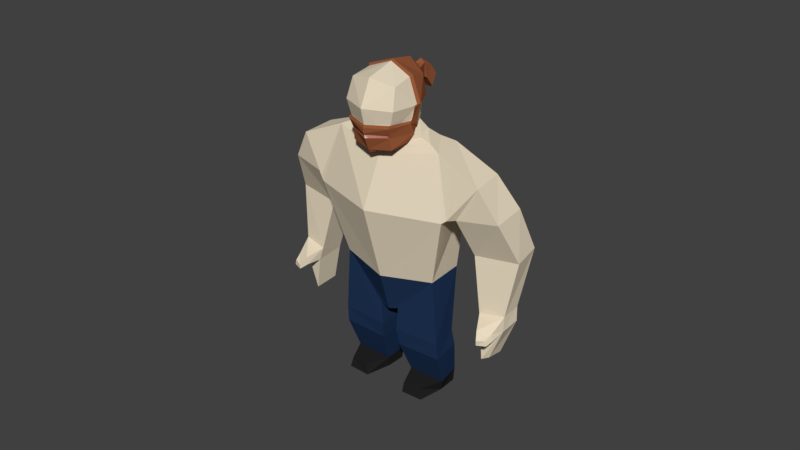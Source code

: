 # Source: DwarfModel_with_T-Pose.blend  (saved by Blender 2.78.0; exported with 4.5.12 LTS)
import bpy
from mathutils import Matrix  # noqa: F401  (used for matrix-valued properties, if any)

bpy.ops.wm.read_factory_settings(use_empty=True)
scene = bpy.context.scene
scene.name = 'Scene'

# ---- collections
col_collection_1 = bpy.data.collections.new('Collection 1'); scene.collection.children.link(col_collection_1)

# ---- materials (node trees are filled in below, after node groups)
mat_skin = bpy.data.materials.new('Skin')
mat_skin.alpha_threshold = 0.0
mat_skin.use_transparent_shadow = False
mat_skin.diffuse_color = (0.8, 0.6944, 0.525, 1.0)
mat_skin.roughness = 0.5
mat_skin.line_color = (0.0, 0.0, 0.0, 1.0)
mat_trousers = bpy.data.materials.new('TRousers')
mat_trousers.alpha_threshold = 0.0
mat_trousers.use_transparent_shadow = False
mat_trousers.diffuse_color = (0.01526, 0.03626, 0.09463, 1.0)
mat_trousers.roughness = 0.5
mat_boots = bpy.data.materials.new('Boots')
mat_boots.alpha_threshold = 0.0
mat_boots.use_transparent_shadow = False
mat_boots.diffuse_color = (0.01739, 0.01739, 0.01739, 1.0)
mat_boots.roughness = 0.5
mat_beard = bpy.data.materials.new('Beard')
mat_beard.alpha_threshold = 0.0
mat_beard.use_transparent_shadow = False
mat_beard.diffuse_color = (0.3032, 0.09602, 0.03983, 1.0)
mat_beard.roughness = 0.5
mat_mouth = bpy.data.materials.new('Mouth')
mat_mouth.alpha_threshold = 0.0
mat_mouth.use_transparent_shadow = False
mat_mouth.diffuse_color = (1.0, 0.4118, 0.3459, 1.0)
mat_mouth.roughness = 0.5

# ---- material node trees

# ---- world
world_world = bpy.data.worlds.new('World'); scene.world = world_world
world_world.color = (0.05088, 0.05088, 0.05088)
world_world.use_sun_shadow = False
world_world.sun_shadow_jitter_overblur = 0.0
world_world.cycles.sampling_method = 'MANUAL'

# ---- meshes
me_cube = bpy.data.meshes.new('Cube')
me_cube.from_pydata([(0.0, -0.3428, -1.056), (0.0, 0.1234, 0.8997), (0.8264, 0.0529, -0.0004352), (0.0, -0.94, 0.0), (0.0, 0.8868, 0.001857), (0.6994, 0.05184, -0.6842), (0.0, 0.8185, -0.7166), (0.5754, 0.5848, -0.0002334), (0.0, -0.7213, -0.9246), (0.6977, -0.6431, -0.003069), (0.5966, 0.05525, 0.6563), (0.0, -0.636, 0.691), (0.5503, 0.504, -0.5546), (0.5036, -0.5721, -0.7119), (0.6282, -0.4861, 0.5475), (0.0, -0.252, -1.099), (0.9052, 0.1282, -0.8443), (0.0, 0.856, -0.8023), (0.7639, 0.551, -0.7579), (0.0, -0.3207, -1.358), (1.492, 0.01084, -1.065), (0.0, 1.018, -1.168), (1.324, 0.8979, -1.064), (1.184, 0.09073, -0.9101), (1.023, 0.6979, -0.932), (0.0, -0.269, -1.212), (0.0, 0.8992, -0.9765), (0.0, -0.9004, -2.695), (1.845, -0.3101, -2.684), (0.0, 1.41, -2.377), (1.473, 1.202, -2.512), (0.0, -0.3241, -4.815), (1.34, 0.04539, -4.69), (0.0, 1.348, -4.608), (1.31, 1.057, -4.651), (2.649, -0.04769, -1.614), (1.953, -0.2619, -2.595), (2.584, 0.7993, -1.534), (1.817, 1.255, -2.359), (3.133, 0.1158, -2.475), (2.088, -0.07163, -2.609), (3.112, 1.003, -2.373), (2.118, 1.242, -2.456), (3.412, 0.6248, -3.63), (2.255, 0.4825, -3.748), (3.335, 1.37, -3.522), (2.282, 1.629, -3.611), (3.204, 0.4387, -5.134), (2.558, 0.3303, -5.224), (3.208, 0.9613, -5.05), (2.56, 1.119, -5.111), (0.0, -0.005402, -5.963), (0.2694, 0.03173, -5.874), (0.0, 1.023, -5.777), (0.164, 0.948, -5.839), (1.475, 0.07273, -6.533), (0.2273, 0.0168, -6.556), (1.394, 0.8038, -6.452), (0.2329, 0.8175, -6.469), (1.314, 0.5322, -8.262), (0.4303, 0.5096, -8.275), (1.295, 1.051, -8.25), (0.4114, 1.028, -8.264), (1.43, 0.8885, -6.916), (0.2581, 0.855, -6.935), (1.487, 0.109, -7.006), (0.2591, 0.08803, -7.022), (1.336, 1.049, -7.859), (1.396, 0.4426, -7.926), (0.3631, 1.024, -7.875), (0.3839, 0.4343, -7.942), (1.193, -0.1779, -8.263), (0.5924, -0.1926, -8.272), (1.131, -0.1364, -7.967), (0.639, -0.1745, -7.966), (3.225, 0.3868, -5.519), (2.639, 0.2784, -5.591), (3.245, 0.9097, -5.447), (2.636, 1.057, -5.505), (2.858, 0.3814, -6.45), (2.717, 0.2488, -6.489), (2.906, 0.7782, -6.453), (2.729, 0.9379, -6.453), (3.135, 0.03221, -5.462), (2.785, -0.08435, -5.43), (3.18, 0.02824, -5.635), (2.772, -0.05877, -5.647), (3.093, -0.16, -5.577), (2.891, -0.2544, -5.609), (3.125, -0.1613, -5.714), (2.884, -0.2377, -5.746), (0.0, -0.36, -1.299), (0.627, -0.07183, -0.9304), (0.0, -0.645, -1.216), (0.5045, -0.4902, -1.027), (0.0, -0.8193, -0.794), (0.0, -0.6936, -1.13), (0.7798, 0.003013, -0.72), (0.5405, -0.5839, -0.7403), (0.6859, -0.1306, -0.9481), (0.5652, -0.5429, -1.052), (0.0, -0.8363, -0.6974), (0.0, -0.8646, -0.6477), (0.7656, -0.05831, -0.3784), (0.524, -0.6381, -0.5997), (0.7849, -0.1266, -0.4243), (0.5517, -0.6262, -0.6309), (0.0, -0.8372, -0.4372), (0.0, -0.8705, -0.502), (0.589, -0.6501, -0.3733), (0.5892, -0.6899, -0.4504), (0.654, 0.2235, -0.613), (0.7011, 0.1608, -0.6341), (0.7096, 0.1995, -0.4776), (0.7673, 0.1325, -0.5132), (0.8086, -0.009408, 0.009038), (0.8732, -0.07436, -0.005334), (0.771, 0.193, 0.06851), (0.8518, 0.1299, 0.04347), (0.0, 0.1732, 0.9465), (0.0, 0.8047, 0.8341), (0.6537, 0.105, 0.7032), (0.8834, 0.1027, 0.04639), (0.6325, 0.6346, 0.04659), (0.0, 0.9366, 0.04868), (0.5931, 0.5575, 0.5893), (0.0, 0.9962, 0.1816), (0.2179, 0.9217, 0.1991), (0.0, 0.9686, 0.607), (0.2181, 0.9126, 0.5517), (0.0, 1.225, 0.2571), (0.121, 1.194, 0.222), (0.0, 1.198, 0.6825), (0.1212, 1.185, 0.5745), (0.0, 1.308, 0.1105), (0.1389, 1.278, 0.1716), (0.0, 1.503, 0.481), (0.1042, 1.451, 0.4711), (0.0, 1.505, -0.1393), (0.154, 1.455, -0.09806), (0.0, 1.7, 0.228), (0.1242, 1.629, 0.1998), (1.295, 1.051, -8.25), (1.314, 0.5322, -8.262), (0.4114, 1.028, -8.264), (0.4303, 0.5096, -8.275), (1.193, -0.1779, -8.263), (0.5924, -0.1926, -8.272), (1.395, 0.5505, -8.256), (1.252, -0.2866, -8.258), (0.544, -0.3038, -8.268), (1.373, 1.162, -8.243), (0.3306, 1.135, -8.259), (0.3529, 0.524, -8.272)], [], [(5, 0, 15, 16), (93, 94, 100, 96), (10, 2, 122, 121), (1, 11, 14, 10), (2, 5, 12, 7), (7, 4, 124, 123), (2, 10, 14, 9), (2, 9, 13, 5), (3, 8, 13, 9), (3, 9, 14, 11), (2, 7, 123, 122), (4, 7, 12, 6), (24, 23, 20, 22), (6, 12, 18, 17), (12, 5, 16, 18), (21, 22, 30, 29), (23, 25, 19, 20), (26, 24, 22, 21), (17, 18, 24, 26), (16, 15, 25, 23), (18, 16, 23, 24), (29, 30, 34, 33), (20, 28, 36, 35), (20, 19, 27, 28), (33, 34, 54, 53), (30, 28, 32, 34), (28, 27, 31, 32), (36, 38, 42, 40), (30, 22, 37, 38), (28, 30, 38, 36), (22, 20, 35, 37), (42, 41, 45, 46), (35, 36, 40, 39), (38, 37, 41, 42), (37, 35, 39, 41), (44, 46, 50, 48), (41, 39, 43, 45), (40, 42, 46, 44), (39, 40, 44, 43), (48, 50, 78, 76), (43, 44, 48, 47), (46, 45, 49, 50), (45, 43, 47, 49), (51, 53, 54, 52), (32, 52, 56, 55), (32, 31, 51, 52), (69, 67, 61, 62), (54, 34, 57, 58), (52, 54, 58, 56), (34, 32, 55, 57), (61, 59, 143, 142), (67, 68, 59, 61), (70, 69, 62, 60), (70, 60, 72, 74), (55, 56, 66, 65), (56, 58, 64, 66), (57, 55, 65, 63), (58, 57, 63, 64), (65, 66, 70, 68), (66, 64, 69, 70), (63, 65, 68, 67), (64, 63, 67, 69), (73, 74, 72, 71), (59, 68, 73, 71), (72, 60, 145, 147), (68, 70, 74, 73), (76, 78, 82, 80), (47, 48, 84, 83), (50, 49, 77, 78), (49, 47, 75, 77), (81, 79, 80, 82), (75, 76, 80, 79), (78, 77, 81, 82), (77, 75, 79, 81), (84, 86, 90, 88), (76, 75, 85, 86), (48, 76, 86, 84), (75, 47, 83, 85), (87, 88, 90, 89), (83, 84, 88, 87), (85, 83, 87, 89), (86, 85, 89, 90), (91, 92, 94, 93), (92, 5, 97, 99), (0, 5, 92, 91), (98, 95, 96, 100), (97, 98, 100, 99), (98, 97, 105, 106), (13, 8, 101, 104), (94, 92, 99, 100), (102, 106, 110, 108), (103, 109, 110, 105), (5, 13, 104, 103), (97, 5, 111, 112), (95, 98, 97), (109, 107, 108, 110), (106, 105, 110), (104, 101, 107, 109), (112, 111, 113, 114), (5, 103, 113, 111), (105, 97, 112, 114), (114, 113, 117, 118), (115, 116, 118, 117), (113, 103, 115, 117), (105, 114, 118, 116), (103, 105, 116, 115), (8, 95, 97, 101), (98, 106, 104, 13), (98, 13, 95), (101, 102, 104, 106), (119, 121, 125, 120), (122, 123, 125, 121), (120, 125, 129, 128), (1, 10, 121, 119), (129, 127, 131, 133), (125, 123, 127, 129), (123, 124, 126, 127), (133, 131, 135, 137), (127, 126, 130, 131), (128, 129, 133, 132), (136, 137, 141, 140), (131, 130, 134, 135), (132, 133, 137, 136), (138, 140, 141, 139), (137, 135, 139, 141), (135, 134, 138, 139), (143, 145, 144, 142), (59, 71, 146, 143), (71, 72, 147, 146), (60, 62, 144, 145), (62, 61, 142, 144), (147, 145, 143, 146)])
me_cube.polygons.foreach_set('material_index', [0, 3, 3, 0, 0, 3, 0, 0, 0, 0, 3, 0, 0, 0, 0, 0, 0, 0, 0, 0, 0, 0, 0, 0, 1, 0, 0, 0, 0, 0, 0, 0, 0, 0, 0, 0, 0, 0, 0, 0, 0, 0, 0, 1, 1, 1, 2, 1, 1, 1, 2, 2, 2, 2, 1, 1, 1, 1, 1, 1, 1, 1, 2, 2, 2, 2, 0, 0, 0, 0, 0, 0, 0, 0, 0, 0, 0, 0, 0, 0, 0, 0, 3, 3, 3, 3, 3, 3, 4, 3, 3, 3, 0, 3, 3, 3, 3, 0, 3, 0, 3, 3, 3, 0, 3, 3, 0, 3, 3, 3, 3, 3, 3, 3, 3, 3, 3, 3, 3, 3, 3, 3, 3, 3, 3, 3, 2, 2, 2, 2, 2, 2])
_ca = me_cube.color_attributes.new('Col', 'BYTE_COLOR', 'CORNER')
_ca.data.foreach_set('color', [1.0, 1.0, 1.0, 1.0, 1.0, 1.0, 1.0, 1.0, 1.0, 1.0, 1.0, 1.0, 1.0, 1.0, 1.0, 1.0, 1.0, 1.0, 1.0, 1.0, 1.0, 1.0, 1.0, 1.0, 1.0, 1.0, 1.0, 1.0, 1.0, 1.0, 1.0, 1.0, 1.0, 1.0, 1.0, 1.0, 1.0, 1.0, 1.0, 1.0, 1.0, 1.0, 1.0, 1.0, 1.0, 1.0, 1.0, 1.0, 1.0, 1.0, 1.0, 1.0, 1.0, 1.0, 1.0, 1.0, 1.0, 1.0, 1.0, 1.0, 1.0, 1.0, 1.0, 1.0, 1.0, 1.0, 1.0, 1.0, 1.0, 1.0, 1.0, 1.0, 1.0, 1.0, 1.0, 1.0, 1.0, 1.0, 1.0, 1.0, 1.0, 1.0, 1.0, 1.0, 1.0, 1.0, 1.0, 1.0, 1.0, 1.0, 1.0, 1.0, 1.0, 1.0, 1.0, 1.0, 1.0, 1.0, 1.0, 1.0, 1.0, 1.0, 1.0, 1.0, 1.0, 1.0, 1.0, 1.0, 1.0, 1.0, 1.0, 1.0, 1.0, 1.0, 1.0, 1.0, 1.0, 1.0, 1.0, 1.0, 1.0, 1.0, 1.0, 1.0, 1.0, 1.0, 1.0, 1.0, 1.0, 1.0, 1.0, 1.0, 1.0, 1.0, 1.0, 1.0, 1.0, 1.0, 1.0, 1.0, 1.0, 1.0, 1.0, 1.0, 1.0, 1.0, 1.0, 1.0, 1.0, 1.0, 1.0, 1.0, 1.0, 1.0, 1.0, 1.0, 1.0, 1.0, 1.0, 1.0, 1.0, 1.0, 1.0, 1.0, 1.0, 1.0, 1.0, 1.0, 1.0, 1.0, 1.0, 1.0, 1.0, 1.0, 1.0, 1.0, 1.0, 1.0, 1.0, 1.0, 1.0, 1.0, 1.0, 1.0, 1.0, 1.0, 1.0, 1.0, 1.0, 1.0, 1.0, 1.0, 1.0, 1.0, 1.0, 1.0, 1.0, 1.0, 1.0, 1.0, 1.0, 1.0, 1.0, 1.0, 1.0, 1.0, 1.0, 1.0, 1.0, 1.0, 1.0, 1.0, 1.0, 1.0, 1.0, 1.0, 1.0, 1.0, 1.0, 1.0, 1.0, 1.0, 1.0, 1.0, 1.0, 1.0, 1.0, 1.0, 1.0, 1.0, 1.0, 1.0, 1.0, 1.0, 1.0, 1.0, 1.0, 1.0, 1.0, 1.0, 1.0, 1.0, 1.0, 1.0, 1.0, 1.0, 1.0, 1.0, 1.0, 1.0, 1.0, 1.0, 1.0, 1.0, 1.0, 1.0, 1.0, 1.0, 1.0, 1.0, 1.0, 1.0, 1.0, 1.0, 1.0, 1.0, 1.0, 1.0, 1.0, 1.0, 1.0, 1.0, 1.0, 1.0, 1.0, 1.0, 1.0, 1.0, 1.0, 1.0, 1.0, 1.0, 1.0, 1.0, 1.0, 1.0, 1.0, 1.0, 1.0, 1.0, 1.0, 1.0, 1.0, 1.0, 1.0, 1.0, 1.0, 1.0, 1.0, 1.0, 1.0, 1.0, 1.0, 1.0, 1.0, 1.0, 1.0, 1.0, 1.0, 1.0, 1.0, 1.0, 1.0, 1.0, 1.0, 1.0, 1.0, 1.0, 1.0, 1.0, 1.0, 1.0, 1.0, 1.0, 1.0, 1.0, 1.0, 1.0, 1.0, 1.0, 1.0, 1.0, 1.0, 1.0, 1.0, 1.0, 1.0, 1.0, 1.0, 1.0, 1.0, 1.0, 1.0, 1.0, 1.0, 1.0, 1.0, 1.0, 1.0, 1.0, 1.0, 1.0, 1.0, 1.0, 1.0, 1.0, 1.0, 1.0, 1.0, 1.0, 1.0, 1.0, 1.0, 1.0, 1.0, 1.0, 1.0, 1.0, 1.0, 1.0, 1.0, 1.0, 1.0, 1.0, 1.0, 1.0, 1.0, 1.0, 1.0, 1.0, 1.0, 1.0, 1.0, 1.0, 1.0, 1.0, 1.0, 1.0, 1.0, 1.0, 1.0, 1.0, 1.0, 1.0, 1.0, 1.0, 1.0, 1.0, 1.0, 1.0, 1.0, 1.0, 1.0, 1.0, 1.0, 1.0, 1.0, 1.0, 1.0, 1.0, 1.0, 1.0, 1.0, 1.0, 1.0, 1.0, 1.0, 1.0, 1.0, 1.0, 1.0, 1.0, 1.0, 1.0, 1.0, 1.0, 1.0, 1.0, 1.0, 1.0, 1.0, 1.0, 1.0, 1.0, 1.0, 1.0, 1.0, 1.0, 1.0, 1.0, 1.0, 1.0, 1.0, 1.0, 1.0, 1.0, 1.0, 1.0, 1.0, 1.0, 1.0, 1.0, 1.0, 1.0, 1.0, 1.0, 1.0, 1.0, 1.0, 1.0, 1.0, 1.0, 1.0, 1.0, 1.0, 1.0, 1.0, 1.0, 1.0, 1.0, 1.0, 1.0, 1.0, 1.0, 1.0, 1.0, 1.0, 1.0, 1.0, 1.0, 1.0, 1.0, 1.0, 1.0, 1.0, 1.0, 1.0, 1.0, 1.0, 1.0, 1.0, 1.0, 1.0, 1.0, 1.0, 1.0, 1.0, 1.0, 1.0, 1.0, 1.0, 1.0, 1.0, 1.0, 1.0, 1.0, 1.0, 1.0, 1.0, 1.0, 1.0, 1.0, 1.0, 1.0, 1.0, 1.0, 1.0, 1.0, 1.0, 1.0, 1.0, 1.0, 1.0, 1.0, 1.0, 1.0, 1.0, 1.0, 1.0, 1.0, 1.0, 1.0, 1.0, 1.0, 1.0, 1.0, 1.0, 1.0, 1.0, 1.0, 1.0, 1.0, 1.0, 1.0, 1.0, 1.0, 1.0, 1.0, 1.0, 1.0, 1.0, 1.0, 1.0, 1.0, 1.0, 1.0, 1.0, 1.0, 1.0, 1.0, 1.0, 1.0, 1.0, 1.0, 1.0, 1.0, 1.0, 1.0, 1.0, 1.0, 1.0, 1.0, 1.0, 1.0, 1.0, 1.0, 1.0, 1.0, 1.0, 1.0, 1.0, 1.0, 1.0, 1.0, 1.0, 1.0, 1.0, 1.0, 1.0, 1.0, 1.0, 1.0, 1.0, 1.0, 1.0, 1.0, 1.0, 1.0, 1.0, 1.0, 1.0, 1.0, 1.0, 1.0, 1.0, 1.0, 1.0, 1.0, 1.0, 1.0, 1.0, 1.0, 1.0, 1.0, 1.0, 1.0, 1.0, 1.0, 1.0, 1.0, 1.0, 1.0, 1.0, 1.0, 1.0, 1.0, 1.0, 1.0, 1.0, 1.0, 1.0, 1.0, 1.0, 1.0, 1.0, 1.0, 1.0, 1.0, 1.0, 1.0, 1.0, 1.0, 1.0, 1.0, 1.0, 1.0, 1.0, 1.0, 1.0, 1.0, 1.0, 1.0, 1.0, 1.0, 1.0, 1.0, 1.0, 1.0, 1.0, 1.0, 1.0, 1.0, 1.0, 1.0, 1.0, 1.0, 1.0, 1.0, 1.0, 1.0, 1.0, 1.0, 1.0, 1.0, 1.0, 1.0, 1.0, 1.0, 1.0, 1.0, 1.0, 1.0, 1.0, 1.0, 1.0, 1.0, 1.0, 1.0, 1.0, 1.0, 1.0, 1.0, 1.0, 1.0, 1.0, 1.0, 1.0, 1.0, 1.0, 1.0, 1.0, 1.0, 1.0, 1.0, 1.0, 1.0, 1.0, 1.0, 1.0, 1.0, 1.0, 1.0, 1.0, 1.0, 1.0, 1.0, 1.0, 1.0, 1.0, 1.0, 1.0, 1.0, 1.0, 1.0, 1.0, 1.0, 1.0, 1.0, 1.0, 1.0, 1.0, 1.0, 1.0, 1.0, 1.0, 1.0, 1.0, 1.0, 1.0, 1.0, 1.0, 1.0, 1.0, 1.0, 1.0, 1.0, 1.0, 1.0, 1.0, 1.0, 1.0, 1.0, 1.0, 1.0, 1.0, 1.0, 1.0, 1.0, 1.0, 1.0, 1.0, 1.0, 1.0, 1.0, 1.0, 1.0, 1.0, 1.0, 1.0, 1.0, 1.0, 1.0, 1.0, 1.0, 1.0, 1.0, 1.0, 1.0, 1.0, 1.0, 1.0, 1.0, 1.0, 1.0, 1.0, 1.0, 1.0, 1.0, 1.0, 1.0, 1.0, 1.0, 1.0, 1.0, 1.0, 1.0, 1.0, 1.0, 1.0, 1.0, 1.0, 1.0, 1.0, 1.0, 1.0, 1.0, 1.0, 1.0, 1.0, 1.0, 1.0, 1.0, 1.0, 1.0, 1.0, 1.0, 1.0, 1.0, 1.0, 1.0, 1.0, 1.0, 1.0, 1.0, 1.0, 1.0, 1.0, 1.0, 1.0, 1.0, 1.0, 1.0, 1.0, 1.0, 1.0, 1.0, 1.0, 1.0, 1.0, 1.0, 1.0, 1.0, 1.0, 1.0, 1.0, 1.0, 1.0, 1.0, 1.0, 1.0, 1.0, 1.0, 1.0, 1.0, 1.0, 1.0, 1.0, 1.0, 1.0, 1.0, 1.0, 1.0, 1.0, 1.0, 1.0, 1.0, 1.0, 1.0, 1.0, 1.0, 1.0, 1.0, 1.0, 1.0, 1.0, 1.0, 1.0, 1.0, 1.0, 1.0, 1.0, 1.0, 1.0, 1.0, 1.0, 1.0, 1.0, 1.0, 1.0, 1.0, 1.0, 1.0, 1.0, 1.0, 1.0, 1.0, 1.0, 1.0, 1.0, 1.0, 1.0, 1.0, 1.0, 1.0, 1.0, 1.0, 1.0, 1.0, 1.0, 1.0, 1.0, 1.0, 1.0, 1.0, 1.0, 1.0, 1.0, 1.0, 1.0, 1.0, 1.0, 1.0, 1.0, 1.0, 1.0, 1.0, 1.0, 1.0, 1.0, 1.0, 1.0, 1.0, 1.0, 1.0, 1.0, 1.0, 1.0, 1.0, 1.0, 1.0, 1.0, 1.0, 1.0, 1.0, 1.0, 1.0, 1.0, 1.0, 1.0, 1.0, 1.0, 1.0, 1.0, 1.0, 1.0, 1.0, 1.0, 1.0, 1.0, 1.0, 1.0, 1.0, 1.0, 1.0, 1.0, 1.0, 1.0, 1.0, 1.0, 1.0, 1.0, 1.0, 1.0, 1.0, 1.0, 1.0, 1.0, 1.0, 1.0, 1.0, 1.0, 1.0, 1.0, 1.0, 1.0, 1.0, 1.0, 1.0, 1.0, 1.0, 1.0, 1.0, 1.0, 1.0, 1.0, 1.0, 1.0, 1.0, 1.0, 1.0, 1.0, 1.0, 1.0, 1.0, 1.0, 1.0, 1.0, 1.0, 1.0, 1.0, 1.0, 1.0, 1.0, 1.0, 1.0, 1.0, 1.0, 1.0, 1.0, 1.0, 1.0, 1.0, 1.0, 1.0, 1.0, 1.0, 1.0, 1.0, 1.0, 1.0, 1.0, 1.0, 1.0, 1.0, 1.0, 1.0, 1.0, 1.0, 1.0, 1.0, 1.0, 1.0, 1.0, 1.0, 1.0, 1.0, 1.0, 1.0, 1.0, 1.0, 1.0, 1.0, 1.0, 1.0, 1.0, 1.0, 1.0, 1.0, 1.0, 1.0, 1.0, 1.0, 1.0, 1.0, 1.0, 1.0, 1.0, 1.0, 1.0, 1.0, 1.0, 1.0, 1.0, 1.0, 1.0, 1.0, 1.0, 1.0, 1.0, 1.0, 1.0, 1.0, 1.0, 1.0, 1.0, 1.0, 1.0, 1.0, 1.0, 1.0, 1.0, 1.0, 1.0, 1.0, 1.0, 1.0, 1.0, 1.0, 1.0, 1.0, 1.0, 1.0, 1.0, 1.0, 1.0, 1.0, 1.0, 1.0, 1.0, 1.0, 1.0, 1.0, 1.0, 1.0, 1.0, 1.0, 1.0, 1.0, 1.0, 1.0, 1.0, 1.0, 1.0, 1.0, 1.0, 1.0, 1.0, 1.0, 1.0, 1.0, 1.0, 1.0, 1.0, 1.0, 1.0, 1.0, 1.0, 1.0, 1.0, 1.0, 1.0, 1.0, 1.0, 1.0, 1.0, 1.0, 1.0, 1.0, 1.0, 1.0, 1.0, 1.0, 1.0, 1.0, 1.0, 1.0, 1.0, 1.0, 1.0, 1.0, 1.0, 1.0, 1.0, 1.0, 1.0, 1.0, 1.0, 1.0, 1.0, 1.0, 1.0, 1.0, 1.0, 1.0, 1.0, 1.0, 1.0, 1.0, 1.0, 1.0, 1.0, 1.0, 1.0, 1.0, 1.0, 1.0, 1.0, 1.0, 1.0, 1.0, 1.0, 1.0, 1.0, 1.0, 1.0, 1.0, 1.0, 1.0, 1.0, 1.0, 1.0, 1.0, 1.0, 1.0, 1.0, 1.0, 1.0, 1.0, 1.0, 1.0, 1.0, 1.0, 1.0, 1.0, 1.0, 1.0, 1.0, 1.0, 1.0, 1.0, 1.0, 1.0, 1.0, 1.0, 1.0, 1.0, 1.0, 1.0, 1.0, 1.0, 1.0, 1.0, 1.0, 1.0, 1.0, 1.0, 1.0, 1.0, 1.0, 1.0, 1.0, 1.0, 1.0, 1.0, 1.0, 1.0, 1.0, 1.0, 1.0, 1.0, 1.0, 1.0, 1.0, 1.0, 1.0, 1.0, 1.0, 1.0, 1.0, 1.0, 1.0, 1.0, 1.0, 1.0, 1.0, 1.0, 1.0, 1.0, 1.0, 1.0, 1.0, 1.0, 1.0, 1.0, 1.0, 1.0, 1.0, 1.0, 1.0, 1.0, 1.0, 1.0, 1.0, 1.0, 1.0, 1.0, 1.0, 1.0, 1.0, 1.0, 1.0, 1.0, 1.0, 1.0, 1.0, 1.0, 1.0, 1.0, 1.0, 1.0, 1.0, 1.0, 1.0, 1.0, 1.0, 1.0, 1.0, 1.0, 1.0, 1.0, 1.0, 1.0, 1.0, 1.0, 1.0, 1.0, 1.0, 1.0, 1.0, 1.0, 1.0, 1.0, 1.0, 1.0, 1.0, 1.0, 1.0, 1.0, 1.0, 1.0, 1.0, 1.0, 1.0, 1.0, 1.0, 1.0, 1.0, 1.0, 1.0, 1.0, 1.0, 1.0, 1.0, 1.0, 1.0, 1.0, 1.0, 1.0, 1.0, 1.0, 1.0, 1.0, 1.0, 1.0, 1.0, 1.0, 1.0, 1.0, 1.0, 1.0, 1.0, 1.0, 1.0, 1.0, 1.0, 1.0, 1.0, 1.0, 1.0, 1.0, 1.0, 1.0, 1.0, 1.0, 1.0, 1.0, 1.0, 1.0, 1.0, 1.0, 1.0, 1.0, 1.0, 1.0, 1.0, 1.0, 1.0, 1.0, 1.0, 1.0, 1.0, 1.0, 1.0, 1.0, 1.0, 1.0, 1.0, 1.0, 1.0, 1.0, 1.0, 1.0, 1.0, 1.0, 1.0, 1.0, 1.0, 1.0, 1.0, 1.0, 1.0, 1.0, 1.0, 1.0, 1.0, 1.0, 1.0, 1.0, 1.0, 1.0, 1.0, 1.0, 1.0, 1.0, 1.0, 1.0, 1.0, 1.0, 1.0, 1.0, 1.0, 1.0, 1.0, 1.0, 1.0, 1.0, 1.0, 1.0, 1.0, 1.0, 1.0, 1.0, 1.0, 1.0, 1.0, 1.0, 1.0, 1.0, 1.0, 1.0, 1.0, 1.0, 1.0, 1.0, 1.0, 1.0, 1.0, 1.0, 1.0, 1.0, 1.0, 1.0, 1.0, 1.0, 1.0, 1.0, 1.0, 1.0, 1.0, 1.0, 1.0, 1.0, 1.0, 1.0, 1.0, 1.0, 1.0, 1.0, 1.0, 1.0, 1.0, 1.0, 1.0, 1.0, 1.0, 1.0, 1.0, 1.0, 1.0, 1.0, 1.0, 1.0, 1.0, 1.0, 1.0, 1.0, 1.0, 1.0, 1.0, 1.0, 1.0, 1.0, 1.0, 1.0, 1.0, 1.0, 1.0, 1.0, 1.0, 1.0, 1.0, 1.0, 1.0, 1.0, 1.0, 1.0, 1.0, 1.0, 1.0, 1.0, 1.0, 1.0, 1.0, 1.0, 1.0, 1.0, 1.0, 1.0, 1.0, 1.0, 1.0, 1.0, 1.0, 1.0, 1.0, 1.0, 1.0, 1.0, 1.0, 1.0, 1.0, 1.0, 1.0, 1.0, 1.0, 1.0, 1.0, 1.0, 1.0, 1.0, 1.0, 1.0, 1.0, 1.0, 1.0, 1.0, 1.0, 1.0, 1.0, 1.0, 1.0, 1.0, 1.0, 1.0, 1.0, 1.0, 1.0, 1.0, 1.0, 1.0, 1.0, 1.0, 1.0, 1.0, 1.0, 1.0, 1.0, 1.0, 1.0, 1.0, 1.0, 1.0, 1.0, 1.0, 1.0, 1.0, 1.0, 1.0, 1.0, 1.0, 1.0, 1.0, 1.0, 1.0, 1.0, 1.0, 1.0, 1.0, 1.0, 1.0, 1.0, 1.0, 1.0, 1.0, 1.0, 1.0, 1.0, 1.0, 1.0, 1.0, 1.0, 1.0, 1.0, 1.0, 1.0, 1.0, 1.0, 1.0, 1.0, 1.0, 1.0, 1.0, 1.0, 1.0, 1.0, 1.0, 1.0, 1.0, 1.0, 1.0, 1.0, 1.0, 1.0, 1.0, 1.0, 1.0, 1.0, 1.0, 1.0, 1.0, 1.0, 1.0, 1.0, 1.0, 1.0, 1.0, 1.0, 1.0, 1.0, 1.0, 1.0, 1.0, 1.0, 1.0, 1.0, 1.0, 1.0, 1.0, 1.0, 1.0, 1.0, 1.0, 1.0, 1.0, 1.0, 1.0, 1.0, 1.0, 1.0, 1.0, 1.0, 1.0, 1.0, 1.0, 1.0, 1.0, 1.0, 1.0, 1.0, 1.0, 1.0, 1.0, 1.0, 1.0, 1.0, 1.0, 1.0, 1.0, 1.0, 1.0, 1.0, 1.0, 1.0, 1.0, 1.0, 1.0, 1.0, 1.0, 1.0, 1.0, 1.0, 1.0, 1.0, 1.0, 1.0, 1.0, 1.0, 1.0, 1.0, 1.0, 1.0, 1.0, 1.0, 1.0, 1.0, 1.0, 1.0, 1.0, 1.0, 1.0, 1.0, 1.0, 1.0, 1.0, 1.0, 1.0, 1.0, 1.0, 1.0, 1.0, 1.0, 1.0, 1.0, 1.0, 1.0, 1.0, 1.0, 1.0, 1.0, 1.0, 1.0, 1.0, 1.0, 1.0, 1.0, 1.0, 1.0, 1.0, 1.0, 1.0, 1.0, 1.0, 1.0, 1.0, 1.0, 1.0, 1.0, 1.0, 1.0, 1.0, 1.0, 1.0, 1.0, 1.0, 1.0, 1.0, 1.0, 1.0, 1.0, 1.0, 1.0, 1.0, 1.0, 1.0, 1.0, 1.0, 1.0, 1.0, 1.0, 1.0, 1.0, 1.0, 1.0, 1.0, 1.0, 1.0, 1.0, 1.0, 1.0, 1.0, 1.0, 1.0, 1.0, 1.0, 1.0, 1.0, 1.0, 1.0, 1.0, 1.0, 1.0, 1.0, 1.0, 1.0, 1.0, 1.0, 1.0, 1.0, 1.0, 1.0, 1.0, 1.0, 1.0, 1.0, 1.0, 1.0, 1.0, 1.0, 1.0, 1.0, 1.0, 1.0, 1.0, 1.0, 1.0, 1.0, 1.0, 1.0, 1.0, 1.0, 1.0, 1.0, 1.0, 1.0, 1.0, 1.0, 1.0, 1.0, 1.0, 1.0, 1.0, 1.0, 1.0, 1.0, 1.0, 1.0, 1.0, 1.0, 1.0, 1.0, 1.0, 1.0, 1.0, 1.0, 1.0, 1.0, 1.0, 1.0, 1.0, 1.0, 1.0, 1.0, 1.0, 1.0, 1.0, 1.0, 1.0, 1.0, 1.0, 1.0, 1.0, 1.0, 1.0, 1.0, 1.0, 1.0, 1.0, 1.0, 1.0, 1.0, 1.0, 1.0, 1.0, 1.0, 1.0, 1.0, 1.0, 1.0, 1.0, 1.0, 1.0, 1.0, 1.0, 1.0, 1.0, 1.0, 1.0, 1.0, 1.0, 1.0, 1.0, 1.0, 1.0, 1.0, 1.0, 1.0, 1.0, 1.0, 1.0, 1.0, 1.0, 1.0, 1.0, 1.0, 1.0, 1.0, 1.0, 1.0, 1.0, 1.0, 1.0, 1.0, 1.0, 1.0, 1.0, 1.0, 1.0, 1.0, 1.0, 1.0, 1.0, 1.0, 1.0, 1.0, 1.0, 1.0, 1.0, 1.0, 1.0, 1.0, 1.0, 1.0, 1.0, 1.0, 1.0, 1.0, 1.0, 1.0, 1.0, 1.0, 1.0, 1.0, 1.0, 1.0, 1.0, 1.0, 1.0, 1.0, 1.0, 1.0, 1.0, 1.0, 1.0, 1.0, 1.0, 1.0, 1.0, 1.0, 1.0, 1.0, 1.0, 1.0, 1.0, 1.0, 1.0, 1.0, 1.0, 1.0, 1.0, 1.0, 1.0, 1.0, 1.0, 1.0, 1.0, 1.0, 1.0, 1.0, 1.0, 1.0, 1.0, 1.0, 1.0, 1.0, 1.0, 1.0, 1.0, 1.0, 1.0, 1.0, 1.0, 1.0, 1.0, 1.0, 1.0, 1.0, 1.0, 1.0, 1.0, 1.0, 1.0, 1.0, 1.0, 1.0, 1.0, 1.0, 1.0, 1.0, 1.0, 1.0, 1.0, 1.0, 1.0, 1.0, 1.0, 1.0, 1.0, 1.0, 1.0, 1.0, 1.0, 1.0, 1.0, 1.0, 1.0, 1.0, 1.0, 1.0, 1.0, 1.0, 1.0, 1.0, 1.0, 1.0, 1.0, 1.0, 1.0, 1.0, 1.0, 1.0, 1.0, 1.0, 1.0, 1.0, 1.0, 1.0, 1.0, 1.0, 1.0, 1.0, 1.0, 1.0, 1.0, 1.0, 1.0, 1.0, 1.0, 1.0, 1.0, 1.0, 1.0, 1.0, 1.0, 1.0, 1.0, 1.0, 1.0, 1.0, 1.0, 1.0, 1.0, 1.0, 1.0, 1.0, 1.0, 1.0, 1.0, 1.0, 1.0, 1.0, 1.0, 1.0, 1.0, 1.0, 1.0, 1.0, 1.0, 1.0, 1.0, 1.0])
me_cube.materials.append(mat_skin)
me_cube.materials.append(mat_trousers)
me_cube.materials.append(mat_boots)
me_cube.materials.append(mat_beard)
me_cube.materials.append(mat_mouth)
me_cube.use_remesh_preserve_volume = False
me_cube.use_remesh_preserve_attributes = False
me_cube.use_mirror_x = True
me_cube.update()
arm_armature = bpy.data.armatures.new('Armature')  # bones are not reproduced

# ---- objects
ob_armature = bpy.data.objects.new('Armature', arm_armature)
ob_cube = bpy.data.objects.new('Cube', me_cube)

# ---- transforms, parenting, visibility, modifiers, constraints
ob_armature.location = (0.0, 0.0, 2.251)
ob_armature.display_type = 'SOLID'
ob_armature.show_in_front = True
ob_armature.lineart.crease_threshold = 0.0
ob_cube.parent = ob_armature
ob_cube.matrix_parent_inverse = Matrix(((1.0, 0.0, 0.0, -0.0), (0.0, 1.0, 0.0, -0.0), (0.0, 0.0, 1.0, -2.324), (0.0, 0.0, 0.0, 1.0)))
ob_cube.location = (0.0, 0.0, 7.919)
ob_cube.scale = (1.0, 1.0, 0.9473)
ob_cube.lock_rotations_4d = False
ob_cube.empty_display_type = 'ARROWS'
ob_cube.lineart.crease_threshold = 0.0
ob_cube.use_mesh_mirror_x = True
_vg = ob_cube.vertex_groups.new(name='Hip')
for _i, _w in zip([31, 33, 51, 52, 53, 54, 56, 57, 58, 64], [0.05111, 0.08384, 0.3691, 0.2167, 0.8556, 0.8797, 0.05374, 0.01317, 0.1722, 0.03042]): _vg.add([_i], _w, 'REPLACE')
_vg = ob_cube.vertex_groups.new(name='ChestLower')
for _i, _w in zip([0, 6, 15, 17, 19, 21, 25, 26, 27, 28, 29, 30, 31, 32, 33, 34, 36, 38, 51, 52, 53, 91, 92, 93, 94, 96, 99], [0.06338, 0.01083, 0.0702, 0.03223, 0.1075, 0.1055, 0.08387, 0.06467, 0.6736, 0.0517, 0.6806, 0.07704, 0.7335, 0.0513, 0.7667, 0.05235, 0.02054, 0.02322, 0.144, 0.08118, 0.07367, 0.04936, 0.004456, 0.01719, 0.001854, 0.009807, 0.0003248]): _vg.add([_i], _w, 'REPLACE')
_vg = ob_cube.vertex_groups.new(name='ChestUpper')
for _i, _w in zip([0, 2, 3, 4, 5, 6, 7, 8, 9, 11, 12, 13, 14, 15, 16, 17, 18, 19, 20, 21, 22, 23, 24, 25, 26, 27, 28, 29, 30, 36, 38, 40, 42, 91, 92, 93, 94, 95, 96, 97, 98, 99, 100, 101, 102, 103, 104, 105, 106, 107, 108, 109, 110, 111, 112, 113, 114, 115, 116, 117, 118, 122, 123, 124, 125, 138, 139], [0.4664, 3.993e-12, 2.806e-11, 0.03411, 4.337e-22, 0.4277, 0.003413, 1.657e-21, 1.628e-07, 0.02511, 5.602e-36, 1.872e-18, 0.02116, 0.08489, 0.0003754, 0.4375, 1.893e-07, 0.4369, 1.99e-07, 0.4375, 0.0001445, 0.008851, 5.112e-12, 0.605, 0.4375, 0.01815, 0.0, 0.0009047, 2.074e-07, 3.192e-12, 7.606e-14, 3.202e-14, 0.0, 3.435e-12, 3.138e-25, 0.05504, 6.636e-39, 1.537e-09, 1.751e-13, 0.002333, 5.876e-25, 0.0, 0.02677, 0.0001743, 0.001894, 3.148e-37, 2.526e-07, 1.847e-28, 2.33e-08, 1.63e-21, 5.324e-14, 1.35e-20, 1.12e-16, 2.935e-23, 0.0, 4.554e-10, 1.201e-10, 3.332e-16, 3.669e-09, 0.0006979, 1.413e-05, 8.417e-09, 0.001538, 0.01405, 0.0, 0.0, 0.0]): _vg.add([_i], _w, 'REPLACE')
_vg = ob_cube.vertex_groups.new(name='Neck')
for _i, _w in zip([0, 2, 3, 4, 5, 6, 7, 8, 9, 12, 13, 14, 15, 16, 17, 18, 19, 21, 23, 24, 25, 26, 91, 92, 93, 94, 95, 96, 97, 98, 99, 100, 101, 102, 103, 104, 105, 106, 107, 108, 109, 110, 111, 112, 113, 114, 115, 116, 117, 118, 122, 123, 124, 126, 127], [2.9e-05, 2.369e-09, 0.01461, 0.0001811, 0.9999, 0.9996, 9.135e-10, 0.1576, 0.05412, 0.9991, 4.401e-05, 0.004927, 1.0, 0.1391, 0.4511, 0.3455, 1.048e-06, 0.1365, 1.293e-06, 0.09481, 0.03695, 0.2617, 0.02307, 6.598e-15, 8.592e-07, 4.265e-28, 1.921e-13, 5.151e-13, 0.03411, 0.001889, 5.189e-20, 1.768e-12, 1.156e-19, 0.0, 1.357e-05, 4.856e-09, 3.53e-10, 1.014e-05, 0.0, 0.0, 3.26e-06, 8.681e-20, 0.0001238, 1.126e-05, 0.01024, 6.182e-11, 2.436e-12, 0.005852, 1.132e-15, 0.02391, 5.114e-10, 9.736e-08, 0.07214, 0.02135, 0.007055]): _vg.add([_i], _w, 'REPLACE')
_vg = ob_cube.vertex_groups.new(name='Head')
for _i, _w in zip([0, 1, 2, 3, 4, 5, 6, 7, 8, 9, 10, 11, 12, 13, 14, 15, 16, 17, 18, 19, 20, 23, 24, 25, 35, 91, 92, 93, 94, 95, 96, 97, 98, 99, 100, 101, 102, 103, 104, 105, 106, 107, 108, 109, 110, 111, 112, 113, 114, 115, 116, 117, 118, 119, 120, 121, 122, 123, 124, 125, 126, 127, 128, 129, 130, 131, 132, 133, 134, 135, 136, 137, 138, 139, 140, 141], [1.0, 1.0, 1.0, 0.9856, 1.0, 0.9923, 2.951e-07, 0.9818, 0.9984, 0.9956, 0.9999, 1.0, 1.0, 0.9353, 0.9697, 0.79, 1.403e-12, 0.006502, 0.08603, 0.0002772, 0.0, 1.247e-07, 0.02092, 0.01259, 0.001165, 1.0, 0.9826, 1.0, 1.0, 1.0, 1.0, 0.9945, 1.0, 0.9514, 1.0, 1.0, 1.0, 1.0, 1.0, 1.0, 0.9987, 1.0, 1.0, 0.9994, 1.0, 0.9983, 1.0, 0.9999, 0.9578, 1.0, 0.9999, 1.0, 1.0, 1.0, 1.0, 1.0, 1.0, 1.0, 0.9961, 0.9996, 1.0, 1.0, 1.0, 1.0, 1.0, 1.0, 0.9985, 1.0, 1.0, 1.0, 1.0, 1.0, 1.0, 1.0, 0.9999, 1.0]): _vg.add([_i], _w, 'REPLACE')
_vg = ob_cube.vertex_groups.new(name='PonyTailUpper')
for _i, _w in zip([0, 1, 2, 3, 4, 5, 6, 7, 9, 10, 11, 12, 13, 14, 15, 16, 17, 18, 20, 21, 22, 23, 24, 25, 26, 28, 29, 30, 32, 33, 34, 35, 37, 38, 39, 40, 41, 42, 43, 44, 45, 46, 47, 48, 49, 50, 52, 53, 54, 55, 56, 57, 58, 59, 60, 61, 62, 63, 64, 65, 66, 67, 68, 69, 70, 75, 76, 77, 78, 79, 80, 81, 82, 83, 84, 86, 87, 88, 92, 97, 98, 99, 100, 103, 104, 105, 106, 107, 109, 110, 111, 112, 113, 114, 115, 116, 117, 118, 119, 120, 121, 122, 123, 124, 125, 126, 127, 128, 129, 130, 131, 132, 133, 134, 135, 136, 137, 138, 139, 140, 141, 142, 143, 144, 145], [0.0, 0.0, 2.778e-32, 0.0, 2.805e-26, 2.875e-18, 2.09e-08, 9.02e-24, 0.0, 1.71e-43, 0.0, 2.332e-18, 7.868e-11, 9.853e-32, 0.0, 0.0, 1.107e-11, 1.286e-14, 0.0, 0.0, 0.0, 0.0, 0.0, 0.0, 3.164e-17, 0.0, 0.0, 0.0, 0.0, 0.0, 0.0, 0.0, 0.0, 0.0, 0.0, 0.0, 0.0, 0.0, 0.0, 0.0, 0.0, 0.0, 0.0, 0.0, 0.0, 0.0, 0.0, 0.0, 0.0, 0.0, 0.0, 0.0, 0.0, 0.0, 0.0, 0.0, 0.0, 0.0, 0.0, 0.0, 0.0, 0.0, 0.0, 0.0, 0.0, 0.0, 0.0, 0.0, 0.0, 0.0, 0.0, 0.0, 0.0, 0.0, 0.0, 0.0, 0.0, 0.0, 1.96e-05, 1.153e-14, 3.562e-26, 7.824e-06, 0.0, 7.603e-17, 0.0003019, 1.385e-20, 6.53e-32, 0.0, 5.989e-30, 3.909e-32, 1.67e-20, 1.434e-17, 1.754e-26, 1.06e-22, 1.154e-29, 2.599e-28, 4.559e-25, 5.613e-24, 1.237e-16, 8.845e-26, 1.099e-39, 1.637e-31, 2.146e-26, 3.643e-18, 0.0, 0.2593, 0.2604, 0.2604, 0.2604, 0.9999, 1.0, 1.0, 1.0, 2.074e-08, 8.84e-17, 0.0, 1.424e-17, 0.0, 0.0, 0.0, 0.0, 0.0, 0.0, 0.0, 0.0]): _vg.add([_i], _w, 'REPLACE')
_vg = ob_cube.vertex_groups.new(name='PonyTailMiddle')
for _i, _w in zip([4, 124, 126, 127, 128, 129, 130, 131, 132, 133, 134, 135, 136, 137, 138, 139, 140, 141], [1.2e-17, 1.518e-23, 0.0005236, 9.051e-14, 3.541e-13, 6.968e-05, 1.323e-08, 2.328e-11, 0.001973, 1.164e-19, 1.0, 1.0, 1.0, 1.0, 0.0002992, 0.0, 0.03397, 0.0156]): _vg.add([_i], _w, 'REPLACE')
_vg = ob_cube.vertex_groups.new(name='PonyTailLower')
for _i, _w in zip([4, 124, 126, 127, 130, 131, 134, 135, 136, 137, 138, 139, 140, 141], [0.0007681, 3.054e-13, 0.009335, 1.245e-10, 6.17e-12, 6.002e-08, 1.808e-10, 9.678e-07, 2.501e-08, 2.55e-12, 0.9946, 0.9986, 1.0, 1.0]): _vg.add([_i], _w, 'REPLACE')
_vg = ob_cube.vertex_groups.new(name='Arm.L')
for _i, _w in zip([0, 2, 3, 5, 6, 7, 8, 9, 12, 13, 15, 16, 17, 18, 19, 20, 21, 22, 23, 24, 25, 26, 27, 28, 29, 30, 32, 33, 34, 35, 36, 37, 38, 39, 40, 41, 42, 43, 44, 45, 46, 47, 48, 49, 50, 51, 52, 53, 54, 55, 56, 57, 58, 60, 62, 63, 64, 65, 66, 68, 69, 70, 71, 72, 73, 74, 75, 76, 78, 79, 80, 82, 83, 84, 86, 87, 88, 89, 90, 91, 92, 93, 94, 95, 96, 97, 98, 99, 100, 101, 102, 103, 104, 105, 106, 107, 108, 109, 110, 111, 112, 113, 114, 115, 116, 117, 118, 122, 123, 135, 138, 139, 143, 145, 146, 147], [9.692e-07, 0.0004486, 2.405e-12, 2.105e-22, 2.109e-07, 4.901e-09, 1.246e-10, 2.553e-25, 1.363e-12, 5.419e-18, 2.757e-10, 3.403e-29, 5.18e-07, 5.655e-14, 1.828e-12, 0.6354, 4.641e-14, 0.6354, 0.0, 0.001451, 5.875e-21, 0.06703, 1.705e-22, 1.875e-18, 3.318e-06, 9.549e-20, 0.0, 0.0, 1.892e-10, 0.9999, 0.4896, 0.9413, 0.4479, 0.02693, 4.123e-11, 0.05507, 3.388e-21, 0.0, 0.0002443, 0.0, 0.0, 0.0, 0.0, 0.0, 0.0, 0.0, 0.0, 0.0, 0.0, 0.0, 0.0, 0.0, 0.0, 0.0, 0.0, 0.0, 0.0, 0.0, 0.0, 0.0, 0.0, 0.0, 0.0, 0.0, 0.0, 0.0, 0.0, 0.0, 0.0, 0.0, 0.0, 0.0, 0.0, 0.0, 0.0, 0.0, 0.0, 0.0, 0.0, 3.669e-19, 4.7e-25, 9.463e-15, 1.655e-17, 2.205e-06, 3.563e-19, 3.92e-16, 1.446e-25, 3.245e-25, 4.092e-19, 0.0005932, 0.004704, 0.0001782, 1.057e-16, 3.236e-11, 1.073e-07, 1.155e-08, 3.67e-07, 1.636e-07, 8.747e-10, 1.442e-19, 2.002e-23, 1.108e-08, 1.46e-11, 1.503e-07, 3.604e-07, 5.59e-21, 0.0, 1.688e-14, 2.417e-09, 0.0, 0.0, 0.0, 0.0, 0.0, 0.0, 0.0]): _vg.add([_i], _w, 'REPLACE')
_vg = ob_cube.vertex_groups.new(name='UpperArm.L')
for _i, _w in zip([18, 20, 23, 27, 28, 30, 31, 32, 34, 35, 36, 37, 38, 39, 40, 41, 42, 43, 44, 45, 46, 50], [0.0, 2.26e-11, 1.003e-07, 0.008837, 0.00171, 2.649e-13, 0.0, 0.0, 0.0, 0.3333, 0.3333, 0.3333, 0.3333, 1.0, 0.9639, 1.0, 0.984, 0.3854, 0.7721, 0.4876, 0.5134, 0.02444]): _vg.add([_i], _w, 'REPLACE')
_vg = ob_cube.vertex_groups.new(name='LowerArm.L')
for _i, _w in zip([28, 30, 35, 36, 38, 39, 40, 41, 42, 43, 44, 45, 46, 47, 48, 49, 50, 77, 78], [0.0, 0.0, 0.0, 0.0, 0.004862, 3.066e-12, 0.0, 1.369e-19, 1.094e-10, 0.9375, 0.9375, 0.9101, 0.924, 0.5412, 0.5342, 0.5417, 0.5422, 0.1144, 0.1425]): _vg.add([_i], _w, 'REPLACE')
_vg = ob_cube.vertex_groups.new(name='Hand.L')
for _i, _w in zip([32, 47, 49, 50, 75, 76, 77, 78, 82, 83, 85], [0.0, 0.0, 2.299e-08, 2.222e-07, 0.3125, 0.3125, 0.7507, 0.699, 0.04715, 0.0, 0.0]): _vg.add([_i], _w, 'REPLACE')
_vg = ob_cube.vertex_groups.new(name='UpperThumb.L')
for _i, _w in zip([34, 43, 44, 47, 48, 49, 50, 75, 76, 77, 78, 79, 80, 81, 82, 83, 84, 85, 86, 87, 88, 89, 90], [0.0, 8.14e-10, 1.86e-11, 0.0, 2.249e-13, 2.58e-05, 2.818e-06, 1.084e-18, 3.18e-12, 3.244e-09, 3.596e-06, 1.477e-09, 4.536e-07, 0.0, 0.0, 0.8398, 0.5171, 0.7714, 0.4804, 0.0, 2.283e-14, 0.0, 0.0]): _vg.add([_i], _w, 'REPLACE')
_vg = ob_cube.vertex_groups.new(name='LowerThumb.L')
for _i, _w in zip([44, 47, 48, 75, 76, 83, 84, 85, 86, 87, 88, 89, 90], [0.0, 8.879e-12, 3.2e-06, 4.694e-17, 1.651e-13, 0.0, 2.08e-05, 3.287e-20, 2.638e-05, 0.9864, 0.9594, 0.9858, 0.9735]): _vg.add([_i], _w, 'REPLACE')
_vg = ob_cube.vertex_groups.new(name='UpperFingers.L')
for _i, _w in zip([75, 76, 77, 78, 80, 82], [0.3747, 0.0, 0.3188, 0.0, 0.0, 0.0]): _vg.add([_i], _w, 'REPLACE')
_vg = ob_cube.vertex_groups.new(name='LowerFingers.L')
for _i, _w in zip([75, 76, 77, 78, 79, 80, 81, 82], [0.003322, 2.821e-11, 2.718e-05, 8.81e-15, 0.2812, 0.2812, 0.2732, 0.2506]): _vg.add([_i], _w, 'REPLACE')
_vg = ob_cube.vertex_groups.new(name='Arm.R')
for _i, _w in zip([0, 3, 6, 8, 15, 17, 19, 21, 25, 26, 27, 29, 33, 51, 53, 91, 93, 95, 96, 101, 102, 107, 108, 138], [9.692e-07, 2.405e-12, 2.109e-07, 1.246e-10, 2.757e-10, 5.18e-07, 1.828e-12, 4.641e-14, 5.875e-21, 0.06703, 1.705e-22, 3.318e-06, 0.0, 0.0, 0.0, 3.669e-19, 9.463e-15, 2.205e-06, 3.563e-19, 0.0005932, 0.004704, 1.155e-08, 3.67e-07, 0.0]): _vg.add([_i], _w, 'REPLACE')
_vg = ob_cube.vertex_groups.new(name='UpperArm.R')
for _i, _w in zip([31], [0.0]): _vg.add([_i], _w, 'REPLACE')
_vg = ob_cube.vertex_groups.new(name='LowerArm.R')
_vg = ob_cube.vertex_groups.new(name='Hand.R')
_vg = ob_cube.vertex_groups.new(name='UpperThumb.R')
_vg = ob_cube.vertex_groups.new(name='LowerThumb.R')
_vg = ob_cube.vertex_groups.new(name='UpperFingers.R')
_vg = ob_cube.vertex_groups.new(name='LowerFingers.R')
_vg = ob_cube.vertex_groups.new(name='UpperLeg.L')
for _i, _w in zip([0, 5, 12, 15, 16, 18, 19, 20, 21, 22, 23, 24, 25, 27, 28, 29, 30, 31, 32, 33, 34, 35, 36, 37, 38, 39, 40, 41, 42, 43, 44, 46, 51, 52, 53, 54, 55, 56, 57, 58, 63, 64, 65, 66, 91, 92, 93, 94, 96, 97, 99, 100, 111, 112, 138, 139], [0.0, 0.0, 0.0, 0.0, 0.0, 0.0, 0.0, 0.0, 0.0, 0.0, 0.0, 0.0, 0.0, 1.9e-09, 3.611e-05, 0.0, 8.53e-11, 0.0, 1.412e-14, 1.006e-20, 1.055e-11, 0.0, 7.292e-06, 0.0, 4.536e-11, 0.0, 0.0, 0.0, 0.0, 0.0, 0.0, 0.0, 1.919e-05, 0.8229, 0.05584, 0.3437, 0.8229, 0.8103, 0.7837, 0.8229, 0.1808, 0.1518, 0.1542, 0.1428, 0.0, 0.0, 0.0, 0.0, 0.0, 0.0, 0.0, 0.0, 0.0, 0.0, 0.0, 0.0]): _vg.add([_i], _w, 'REPLACE')
_vg = ob_cube.vertex_groups.new(name='LowerLeg.L')
for _i, _w in zip([20, 27, 28, 30, 32, 33, 34, 36, 38, 39, 40, 41, 42, 43, 44, 45, 46, 47, 48, 49, 50, 51, 52, 55, 56, 57, 58, 59, 60, 61, 62, 63, 64, 65, 66, 67, 68, 69, 70, 75, 76, 77, 78, 81, 83, 84, 85, 86, 87, 89, 142, 143, 144, 145], [0.0, 0.0, 0.0, 0.0, 0.0, 0.0, 0.0, 0.0, 0.0, 0.0, 0.0, 0.0, 0.0, 0.0, 0.0, 0.0, 0.0, 0.0, 0.0, 0.0, 0.0, 7.703e-22, 7.017e-17, 0.486, 0.468, 0.1672, 0.2153, 0.05973, 0.07217, 1.37e-10, 4.654e-05, 0.735, 0.7305, 0.7304, 0.7197, 3.861e-05, 1.71e-07, 0.01364, 0.000109, 0.0, 0.0, 0.0, 0.0, 0.0, 0.0, 0.0, 0.0, 0.0, 0.0, 0.0, 3.598e-10, 0.0503, 2.908e-05, 0.0574]): _vg.add([_i], _w, 'REPLACE')
_vg = ob_cube.vertex_groups.new(name='UpperLeg.R')
for _i, _w in zip([0, 15, 19, 21, 25, 27, 29, 31, 33, 51, 91, 93, 96, 138], [0.0, 0.0, 0.0, 0.0, 0.0, 1.9e-09, 0.0, 0.0, 1.006e-20, 1.919e-05, 0.0, 0.0, 0.0, 0.0]): _vg.add([_i], _w, 'REPLACE')
_vg = ob_cube.vertex_groups.new(name='LowerLeg.R')
for _i, _w in zip([27, 33, 51], [0.0, 0.0, 7.703e-22]): _vg.add([_i], _w, 'REPLACE')
_vg = ob_cube.vertex_groups.new(name='LegControlBone.L')
for _i, _w in zip([52, 59, 60, 61, 62, 67, 68, 69, 70, 71, 72, 73, 74, 142, 143, 144, 145, 146, 147, 148, 149, 150, 151, 152, 153], [0.0, 0.9875, 1.0, 1.0, 0.9981, 0.625, 0.3887, 0.6242, 0.625, 0.9924, 1.0, 0.625, 0.625, 1.0, 1.0, 0.9998, 1.0, 0.9832, 1.0, 1.0, 1.0, 1.0, 1.0, 1.0, 1.0]): _vg.add([_i], _w, 'REPLACE')
_vg = ob_cube.vertex_groups.new(name='UpperFoot.L')
for _i, _w in zip([59, 60, 61, 62, 63, 64, 65, 66, 67, 68, 69, 70, 71, 72, 73, 74, 142, 143, 144, 145, 146, 147], [0.2987, 0.3721, 0.2378, 0.2331, 0.06403, 0.06357, 0.09224, 0.095, 0.4607, 0.7383, 0.4591, 0.7292, 0.04976, 0.048, 0.08643, 0.06483, 0.4864, 0.4619, 0.4827, 0.454, 0.0977, 0.08359]): _vg.add([_i], _w, 'REPLACE')
_vg = ob_cube.vertex_groups.new(name='LowerFoot.L')
for _i, _w in zip([59, 60, 68, 70, 71, 72, 73, 74, 142, 143, 144, 145, 146, 147], [0.01864, 0.02925, 0.05791, 0.05951, 0.355, 0.3339, 0.7611, 0.8001, 0.1699, 0.4878, 0.1863, 0.4886, 0.8914, 0.9061]): _vg.add([_i], _w, 'REPLACE')
_vg = ob_cube.vertex_groups.new(name='LegPoleTarget.L')
_vg = ob_cube.vertex_groups.new(name='LegControlBone.R')
_vg = ob_cube.vertex_groups.new(name='UpperFoot.R')
_vg = ob_cube.vertex_groups.new(name='LowerFoot.R')
_vg = ob_cube.vertex_groups.new(name='LegPoleTarget.R')
_m = ob_cube.modifiers.new('Mirror', 'MIRROR')
_m.use_clip = True
_m = ob_cube.modifiers.new('Armature', 'ARMATURE')
_m.object = ob_armature

# ---- collection membership
col_collection_1.objects.link(ob_armature)
col_collection_1.objects.link(ob_cube)

# ---- scene / render settings (as saved in the file)
scene.frame_start = 1; scene.frame_end = 13; scene.frame_set(1)
scene.render.engine = 'BLENDER_EEVEE_NEXT'
scene.render.resolution_percentage = 50
scene.render.dither_intensity = 0.0
scene.cycles.use_denoising = False
scene.cycles.samples = 128
scene.cycles.sampling_pattern = 'TABULATED_SOBOL'
scene.cycles.light_sampling_threshold = 0.0
scene.cycles.use_adaptive_sampling = False
scene.cycles.use_light_tree = False
scene.cycles.blur_glossy = 0.0
scene.cycles.sample_clamp_indirect = 0.0
scene.view_settings.view_transform = 'Standard'
bpy.context.view_layer.update()

# ---- added for rendering (the .blend has no active camera and no usable light): camera, sun
cam_auto = bpy.data.cameras.new('AutoCamera')
cam_auto.lens = 50.0
cam_auto.sensor_width = 36.0
cam_auto.clip_end = 1000.0
ob_auto_camera = bpy.data.objects.new('AutoCamera', cam_auto)
scene.collection.objects.link(ob_auto_camera)
ob_auto_camera.location = (15.6071, -18.2915, 16.8684)
ob_auto_camera.rotation_euler = (1.09748, -7.21219e-08, 0.694738)
scene.camera = ob_auto_camera
light_auto_sun = bpy.data.lights.new('AutoSun', 'SUN')
light_auto_sun.energy = 3.0
light_auto_sun.angle = 0.0523599
ob_auto_sun = bpy.data.objects.new('AutoSun', light_auto_sun)
scene.collection.objects.link(ob_auto_sun)
ob_auto_sun.rotation_euler = (0.872665, 0.174533, 0.523599)
bpy.context.view_layer.update()
